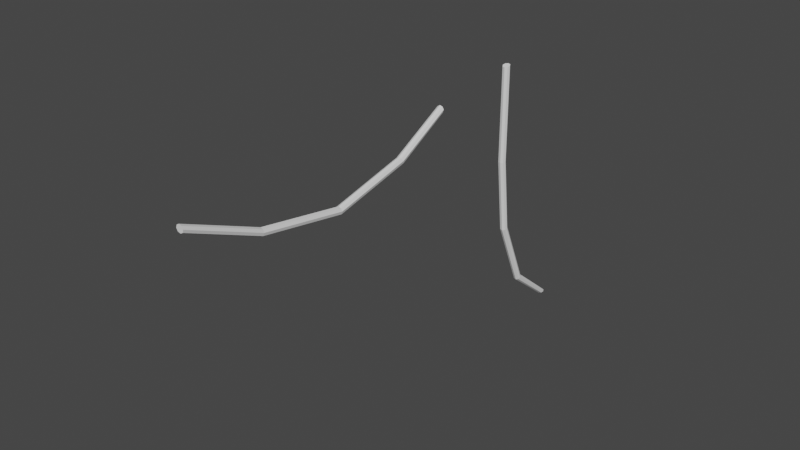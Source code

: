 # Source: vines.blend  (saved by Blender 2.80.75; exported with 4.5.12 LTS)
import bpy
from mathutils import Matrix  # noqa: F401  (used for matrix-valued properties, if any)

bpy.ops.wm.read_factory_settings(use_empty=True)
scene = bpy.context.scene
scene.name = 'Scene'

# ---- collections
col_collection = bpy.data.collections.new('Collection'); scene.collection.children.link(col_collection)

# ---- world
world_world = bpy.data.worlds.new('World'); scene.world = world_world
world_world.use_nodes = True; world_world.node_tree.nodes.clear()
_N = world_world.node_tree.nodes; _L = world_world.node_tree.links
n0 = _N.new('ShaderNodeOutputWorld'); n0.name = 'World Output'; n0.location = (300, 300)
n1 = _N.new('ShaderNodeBackground'); n1.name = 'Background'; n1.location = (10, 300)
n1.inputs[0].default_value = (0.05088, 0.05088, 0.05088, 1.0)
_L.new(n1.outputs[0], n0.inputs[0])
n0.is_active_output = True
world_world.color = (0.05088, 0.05088, 0.05088)
world_world.use_sun_shadow = False
world_world.sun_shadow_jitter_overblur = 0.0

# ---- meshes
me_cylinder = bpy.data.meshes.new('Cylinder')
me_cylinder.from_pydata([(0.9201, -11.85, 42.36), (1.071, 10.78, -32.49), (0.5502, -11.2, 42.55), (0.7015, 11.42, -32.29), (-0.1851, -11.0, 42.61), (-0.03386, 11.63, -32.23), (-0.8552, -11.35, 42.5), (-0.7039, 11.27, -32.34), (-1.067, -12.06, 42.29), (-0.9162, 10.57, -32.56), (-0.6976, -12.7, 42.09), (-0.5463, 9.93, -32.75), (0.03779, -12.9, 42.03), (0.1891, 9.726, -32.81), (0.7078, -12.55, 42.14), (0.8591, 10.08, -32.7), (0.9924, -9.668, -3.886), (0.6225, -9.018, -3.722), (-0.1128, -8.812, -3.672), (-0.7829, -9.17, -3.765), (-0.9951, -9.882, -3.948), (-0.6253, -10.53, -4.112), (0.1101, -10.74, -4.162), (0.7801, -10.38, -4.068), (0.584, -11.21, 16.45), (-0.1513, -11.0, 16.47), (-0.8214, -11.37, 16.42), (-1.034, -12.1, 16.34), (-0.6638, -12.76, 16.27), (0.07158, -12.97, 16.24), (0.7416, -12.61, 16.29), (0.9539, -11.88, 16.37), (1.031, -1.878, -22.17), (0.6611, -1.353, -21.75), (-0.07425, -1.186, -21.62), (-0.7443, -1.474, -21.85), (-0.9565, -2.048, -22.31), (-0.5865, -2.572, -22.73), (0.1488, -2.74, -22.86), (0.8189, -2.452, -22.63)], [], [(32, 1, 3, 33), (33, 3, 5, 34), (34, 5, 7, 35), (35, 7, 9, 36), (36, 9, 11, 37), (37, 11, 13, 38), (3, 1, 15, 13, 11, 9, 7, 5), (38, 13, 15, 39), (39, 15, 1, 32), (0, 2, 4, 6, 8, 10, 12, 14), (30, 23, 16, 31), (29, 22, 23, 30), (28, 21, 22, 29), (27, 20, 21, 28), (26, 19, 20, 27), (25, 18, 19, 26), (24, 17, 18, 25), (31, 16, 17, 24), (0, 31, 24, 2), (2, 24, 25, 4), (4, 25, 26, 6), (6, 26, 27, 8), (8, 27, 28, 10), (10, 28, 29, 12), (12, 29, 30, 14), (14, 30, 31, 0), (23, 39, 32, 16), (22, 38, 39, 23), (21, 37, 38, 22), (20, 36, 37, 21), (19, 35, 36, 20), (18, 34, 35, 19), (17, 33, 34, 18), (16, 32, 33, 17)])
_uv = me_cylinder.uv_layers.new(name='UVMap')
_uv.uv.foreach_set('vector', [1.0, 0.875, 1.0, 1.0, 0.875, 1.0, 0.875, 0.875, 0.875, 0.875, 0.875, 1.0, 0.75, 1.0, 0.75, 0.875, 0.75, 0.875, 0.75, 1.0, 0.625, 1.0, 0.625, 0.875, 0.625, 0.875, 0.625, 1.0, 0.5, 1.0, 0.5, 0.875, 0.5, 0.875, 0.5, 1.0, 0.375, 1.0, 0.375, 0.875, 0.375, 0.875, 0.375, 1.0, 0.25, 1.0, 0.25, 0.875, 0.4197, 0.4197, 0.25, 0.49, 0.08029, 0.4197, 0.01, 0.25, 0.08029, 0.08029, 0.25, 0.01, 0.4197, 0.08029, 0.49, 0.25, 0.25, 0.875, 0.25, 1.0, 0.125, 1.0, 0.125, 0.875, 0.125, 0.875, 0.125, 1.0, 0.0, 1.0, 0.0, 0.875, 0.75, 0.49, 0.9197, 0.4197, 0.99, 0.25, 0.9197, 0.08029, 0.75, 0.01, 0.5803, 0.08029, 0.51, 0.25, 0.5803, 0.4197, 0.125, 0.6179, 0.125, 0.75, 0.0, 0.75, 0.0, 0.6179, 0.25, 0.6179, 0.25, 0.75, 0.125, 0.75, 0.125, 0.6179, 0.375, 0.6179, 0.375, 0.75, 0.25, 0.75, 0.25, 0.6179, 0.5, 0.6179, 0.5, 0.75, 0.375, 0.75, 0.375, 0.6179, 0.625, 0.6179, 0.625, 0.75, 0.5, 0.75, 0.5, 0.6179, 0.75, 0.6179, 0.75, 0.75, 0.625, 0.75, 0.625, 0.6179, 0.875, 0.6179, 0.875, 0.75, 0.75, 0.75, 0.75, 0.6179, 1.0, 0.6179, 1.0, 0.75, 0.875, 0.75, 0.875, 0.6179, 1.0, 0.5, 1.0, 0.6179, 0.875, 0.6179, 0.875, 0.5, 0.875, 0.5, 0.875, 0.6179, 0.75, 0.6179, 0.75, 0.5, 0.75, 0.5, 0.75, 0.6179, 0.625, 0.6179, 0.625, 0.5, 0.625, 0.5, 0.625, 0.6179, 0.5, 0.6179, 0.5, 0.5, 0.5, 0.5, 0.5, 0.6179, 0.375, 0.6179, 0.375, 0.5, 0.375, 0.5, 0.375, 0.6179, 0.25, 0.6179, 0.25, 0.5, 0.25, 0.5, 0.25, 0.6179, 0.125, 0.6179, 0.125, 0.5, 0.125, 0.5, 0.125, 0.6179, 0.0, 0.6179, 0.0, 0.5, 0.125, 0.75, 0.125, 0.875, 0.0, 0.875, 0.0, 0.75, 0.25, 0.75, 0.25, 0.875, 0.125, 0.875, 0.125, 0.75, 0.375, 0.75, 0.375, 0.875, 0.25, 0.875, 0.25, 0.75, 0.5, 0.75, 0.5, 0.875, 0.375, 0.875, 0.375, 0.75, 0.625, 0.75, 0.625, 0.875, 0.5, 0.875, 0.5, 0.75, 0.75, 0.75, 0.75, 0.875, 0.625, 0.875, 0.625, 0.75, 0.875, 0.75, 0.875, 0.875, 0.75, 0.875, 0.75, 0.75, 1.0, 0.75, 1.0, 0.875, 0.875, 0.875, 0.875, 0.75])
me_cylinder.use_remesh_preserve_volume = False
me_cylinder.use_remesh_preserve_attributes = False
me_cylinder.use_mirror_vertex_groups = False
me_cylinder.update()
me_cylinder_001 = bpy.data.meshes.new('Cylinder.001')
me_cylinder_001.from_pydata([(0.9201, -11.85, 42.36), (1.071, 10.78, -32.49), (0.5502, -11.2, 42.55), (0.7015, 11.42, -32.29), (-0.1851, -11.0, 42.61), (-0.03386, 11.63, -32.23), (-0.8552, -11.35, 42.5), (-0.7039, 11.27, -32.34), (-1.067, -12.06, 42.29), (-0.9162, 10.57, -32.56), (-0.6976, -12.7, 42.09), (-0.5463, 9.93, -32.75), (0.03779, -12.9, 42.03), (0.1891, 9.726, -32.81), (0.7078, -12.55, 42.14), (0.8591, 10.08, -32.7), (0.9924, -11.7, -2.38), (0.6225, -11.05, -2.216), (-0.1128, -10.84, -2.166), (-0.7829, -11.2, -2.259), (-0.9951, -11.91, -2.441), (-0.6253, -12.56, -2.605), (0.1101, -12.77, -2.655), (0.7801, -12.41, -2.562), (0.584, -13.79, 20.85), (-0.1513, -13.57, 20.87), (-0.8214, -13.94, 20.83), (-1.034, -14.67, 20.74), (-0.6638, -15.34, 20.67), (0.07158, -15.55, 20.65), (0.7416, -15.18, 20.69), (0.9539, -14.45, 20.78), (1.031, -1.128, -20.78), (0.6611, -0.6037, -20.37), (-0.07425, -0.4363, -20.24), (-0.7443, -0.7241, -20.47), (-0.9565, -1.298, -20.93), (-0.5865, -1.823, -21.34), (0.1488, -1.99, -21.48), (0.8189, -1.703, -21.24)], [], [(32, 1, 3, 33), (33, 3, 5, 34), (34, 5, 7, 35), (35, 7, 9, 36), (36, 9, 11, 37), (37, 11, 13, 38), (3, 1, 15, 13, 11, 9, 7, 5), (38, 13, 15, 39), (39, 15, 1, 32), (0, 2, 4, 6, 8, 10, 12, 14), (30, 23, 16, 31), (29, 22, 23, 30), (28, 21, 22, 29), (27, 20, 21, 28), (26, 19, 20, 27), (25, 18, 19, 26), (24, 17, 18, 25), (31, 16, 17, 24), (0, 31, 24, 2), (2, 24, 25, 4), (4, 25, 26, 6), (6, 26, 27, 8), (8, 27, 28, 10), (10, 28, 29, 12), (12, 29, 30, 14), (14, 30, 31, 0), (23, 39, 32, 16), (22, 38, 39, 23), (21, 37, 38, 22), (20, 36, 37, 21), (19, 35, 36, 20), (18, 34, 35, 19), (17, 33, 34, 18), (16, 32, 33, 17)])
_uv = me_cylinder_001.uv_layers.new(name='UVMap')
_uv.uv.foreach_set('vector', [1.0, 0.875, 1.0, 1.0, 0.875, 1.0, 0.875, 0.875, 0.875, 0.875, 0.875, 1.0, 0.75, 1.0, 0.75, 0.875, 0.75, 0.875, 0.75, 1.0, 0.625, 1.0, 0.625, 0.875, 0.625, 0.875, 0.625, 1.0, 0.5, 1.0, 0.5, 0.875, 0.5, 0.875, 0.5, 1.0, 0.375, 1.0, 0.375, 0.875, 0.375, 0.875, 0.375, 1.0, 0.25, 1.0, 0.25, 0.875, 0.4197, 0.4197, 0.25, 0.49, 0.08029, 0.4197, 0.01, 0.25, 0.08029, 0.08029, 0.25, 0.01, 0.4197, 0.08029, 0.49, 0.25, 0.25, 0.875, 0.25, 1.0, 0.125, 1.0, 0.125, 0.875, 0.125, 0.875, 0.125, 1.0, 0.0, 1.0, 0.0, 0.875, 0.75, 0.49, 0.9197, 0.4197, 0.99, 0.25, 0.9197, 0.08029, 0.75, 0.01, 0.5803, 0.08029, 0.51, 0.25, 0.5803, 0.4197, 0.125, 0.6179, 0.125, 0.75, 0.0, 0.75, 0.0, 0.6179, 0.25, 0.6179, 0.25, 0.75, 0.125, 0.75, 0.125, 0.6179, 0.375, 0.6179, 0.375, 0.75, 0.25, 0.75, 0.25, 0.6179, 0.5, 0.6179, 0.5, 0.75, 0.375, 0.75, 0.375, 0.6179, 0.625, 0.6179, 0.625, 0.75, 0.5, 0.75, 0.5, 0.6179, 0.75, 0.6179, 0.75, 0.75, 0.625, 0.75, 0.625, 0.6179, 0.875, 0.6179, 0.875, 0.75, 0.75, 0.75, 0.75, 0.6179, 1.0, 0.6179, 1.0, 0.75, 0.875, 0.75, 0.875, 0.6179, 1.0, 0.5, 1.0, 0.6179, 0.875, 0.6179, 0.875, 0.5, 0.875, 0.5, 0.875, 0.6179, 0.75, 0.6179, 0.75, 0.5, 0.75, 0.5, 0.75, 0.6179, 0.625, 0.6179, 0.625, 0.5, 0.625, 0.5, 0.625, 0.6179, 0.5, 0.6179, 0.5, 0.5, 0.5, 0.5, 0.5, 0.6179, 0.375, 0.6179, 0.375, 0.5, 0.375, 0.5, 0.375, 0.6179, 0.25, 0.6179, 0.25, 0.5, 0.25, 0.5, 0.25, 0.6179, 0.125, 0.6179, 0.125, 0.5, 0.125, 0.5, 0.125, 0.6179, 0.0, 0.6179, 0.0, 0.5, 0.125, 0.75, 0.125, 0.875, 0.0, 0.875, 0.0, 0.75, 0.25, 0.75, 0.25, 0.875, 0.125, 0.875, 0.125, 0.75, 0.375, 0.75, 0.375, 0.875, 0.25, 0.875, 0.25, 0.75, 0.5, 0.75, 0.5, 0.875, 0.375, 0.875, 0.375, 0.75, 0.625, 0.75, 0.625, 0.875, 0.5, 0.875, 0.5, 0.75, 0.75, 0.75, 0.75, 0.875, 0.625, 0.875, 0.625, 0.75, 0.875, 0.75, 0.875, 0.875, 0.75, 0.875, 0.75, 0.75, 1.0, 0.75, 1.0, 0.875, 0.875, 0.875, 0.875, 0.75])
me_cylinder_001.use_remesh_preserve_volume = False
me_cylinder_001.use_remesh_preserve_attributes = False
me_cylinder_001.use_mirror_vertex_groups = False
me_cylinder_001.update()

# ---- objects
ob_cylinder = bpy.data.objects.new('Cylinder', me_cylinder)
ob_cylinder_001 = bpy.data.objects.new('Cylinder.001', me_cylinder_001)

# ---- transforms, parenting, visibility, modifiers, constraints
ob_cylinder.location = (0.0, 0.0, 0.0)
ob_cylinder.lineart.crease_threshold = 0.0
ob_cylinder_001.location = (0.02837, -72.93, 37.75)
ob_cylinder_001.rotation_euler = (1.282, 2.128e-16, 1.588e-16)
ob_cylinder_001.lineart.crease_threshold = 0.0

# ---- collection membership
col_collection.objects.link(ob_cylinder)
col_collection.objects.link(ob_cylinder_001)

# ---- scene / render settings (as saved in the file)
scene.frame_start = 1; scene.frame_end = 250; scene.frame_set(1)
scene.render.engine = 'BLENDER_EEVEE_NEXT'
scene.cycles.use_denoising = False
scene.cycles.samples = 128
scene.cycles.sampling_pattern = 'TABULATED_SOBOL'
scene.cycles.use_adaptive_sampling = False
scene.cycles.use_light_tree = False
scene.view_settings.view_transform = 'Filmic'
bpy.context.view_layer.update()

# ---- added for rendering (the .blend has no active camera and no usable light): camera, sun
cam_auto = bpy.data.cameras.new('AutoCamera')
cam_auto.lens = 50.0
cam_auto.sensor_width = 36.0
cam_auto.clip_end = 2601.52
ob_auto_camera = bpy.data.objects.new('AutoCamera', cam_auto)
scene.collection.objects.link(ob_auto_camera)
ob_auto_camera.location = (148.251, -231.173, 132.7)
ob_auto_camera.rotation_euler = (1.09748, -7.21219e-08, 0.694738)
scene.camera = ob_auto_camera
light_auto_sun = bpy.data.lights.new('AutoSun', 'SUN')
light_auto_sun.energy = 3.0
light_auto_sun.angle = 0.0523599
ob_auto_sun = bpy.data.objects.new('AutoSun', light_auto_sun)
scene.collection.objects.link(ob_auto_sun)
ob_auto_sun.rotation_euler = (0.872665, 0.174533, 0.523599)
bpy.context.view_layer.update()
